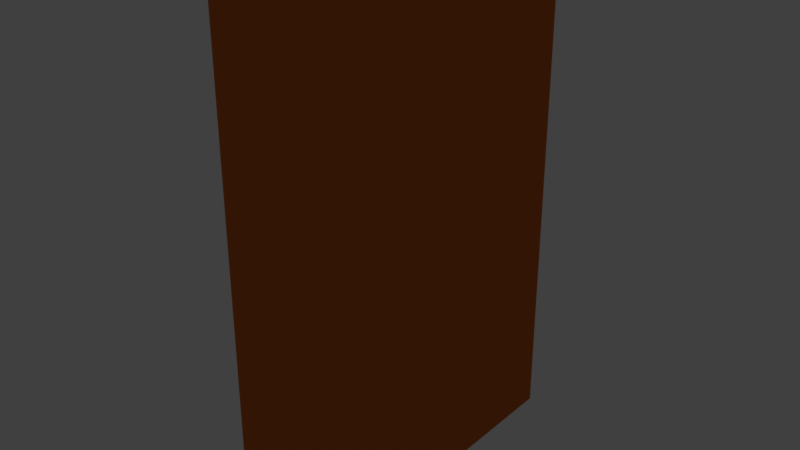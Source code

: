 # Source: bookshelf_01_mockup.blend  (saved by Blender 2.78.0; exported with 4.5.12 LTS)
import bpy
from mathutils import Matrix  # noqa: F401  (used for matrix-valued properties, if any)

bpy.ops.wm.read_factory_settings(use_empty=True)
scene = bpy.context.scene
scene.name = 'Scene'

# ---- collections
col_collection_1 = bpy.data.collections.new('Collection 1'); scene.collection.children.link(col_collection_1)

# ---- materials (node trees are filled in below, after node groups)
mat_bookshelf_01_material = bpy.data.materials.new('bookshelf_01_material')
mat_bookshelf_01_material.alpha_threshold = 0.0
mat_bookshelf_01_material.use_transparent_shadow = False
mat_bookshelf_01_material.diffuse_color = (0.5489, 0.1265, 0.02468, 1.0)
mat_bookshelf_01_material.roughness = 0.5
mat_bookshelf_01_material.specular_intensity = 0.0

# ---- material node trees

# ---- world
world_world = bpy.data.worlds.new('World'); scene.world = world_world
world_world.color = (0.05088, 0.05088, 0.05088)
world_world.use_sun_shadow = False
world_world.sun_shadow_jitter_overblur = 0.0
world_world.cycles.sampling_method = 'MANUAL'

# ---- lights
light_hemi_001 = bpy.data.lights.new('Hemi.001', 'SUN')
light_hemi_001.transmission_factor = 0.0
light_hemi_001.angle = 0.1993
light_hemi_001.energy = 0.5
light_hemi_001.shadow_buffer_clip_start = 0.5
light_hemi_001.shadow_soft_size = 0.1
light_hemi_001.shadow_cascade_max_distance = 1000.0
light_hemi = bpy.data.lights.new('Hemi', 'SUN')
light_hemi.transmission_factor = 0.0
light_hemi.angle = 0.1993
light_hemi.energy = 1.0
light_hemi.shadow_buffer_clip_start = 0.5
light_hemi.shadow_soft_size = 0.1
light_hemi.shadow_cascade_max_distance = 1000.0

# ---- meshes
me_cube = bpy.data.meshes.new('Cube')
me_cube.from_pydata([(-1.629e-07, 0.5, 0.0), (-1.629e-07, 0.5, 1.6), (1.629e-07, -0.5, 0.0), (1.629e-07, -0.5, 1.6), (-0.3, 0.5, 0.0), (-0.3, 0.5, 1.6), (-0.3, -0.5, 0.0), (-0.3, -0.5, 1.6), (5.96e-08, -0.4202, 0.0), (-5.96e-08, 0.4202, 0.0), (-5.96e-08, 0.4202, 1.6), (5.96e-08, -0.4202, 1.6), (-0.3, 0.4202, 0.0), (-0.3, -0.4202, 0.0), (-0.3, -0.4202, 1.6), (-0.3, 0.4202, 1.6), (-1.639e-07, 0.5, 0.8256), (-1.639e-07, 0.5, 1.252), (1.639e-07, -0.5, 1.252), (1.639e-07, -0.5, 0.8256), (-0.3, -0.5, 1.252), (-0.3, -0.5, 0.8256), (-0.3, 0.5, 1.252), (-0.3, 0.5, 0.8256), (-0.3, -0.4202, 1.252), (-0.3, -0.4202, 0.8256), (-0.3, 0.4202, 1.252), (-0.3, 0.4202, 0.8256), (-5.96e-08, 0.4202, 1.252), (-5.96e-08, 0.4202, 0.8256), (5.96e-08, -0.4202, 1.252), (5.96e-08, -0.4202, 0.8256), (-1.639e-07, 0.5, 1.537), (1.639e-07, -0.5, 1.537), (-0.3, -0.5, 1.537), (-0.3, 0.5, 1.537), (-0.3, -0.4202, 1.537), (-0.3, 0.4202, 1.537), (-5.96e-08, 0.4202, 1.537), (5.96e-08, -0.4202, 1.537), (-1.639e-07, 0.5, 0.8967), (-1.639e-07, 0.5, 1.181), (1.639e-07, -0.5, 1.181), (1.639e-07, -0.5, 0.8967), (-0.3, -0.5, 1.181), (-0.3, -0.5, 0.8967), (-0.3, 0.5, 1.181), (-0.3, 0.5, 0.8967), (-0.3, -0.4202, 1.181), (-0.3, -0.4202, 0.8967), (-0.3, 0.4202, 1.181), (-0.3, 0.4202, 0.8967), (-5.96e-08, 0.4202, 1.181), (-5.96e-08, 0.4202, 0.8967), (5.96e-08, -0.4202, 1.181), (5.96e-08, -0.4202, 0.8967), (1.639e-07, -0.5, 0.5411), (1.639e-07, -0.5, 0.47), (-0.3, -0.5, 0.5411), (-0.3, -0.5, 0.47), (-0.3, 0.5, 0.5411), (-0.3, 0.5, 0.47), (-0.3, -0.4202, 0.5411), (-0.3, -0.4202, 0.47), (-0.3, 0.4202, 0.5411), (-0.3, 0.4202, 0.47), (-5.96e-08, 0.4202, 0.5411), (-5.96e-08, 0.4202, 0.47), (5.96e-08, -0.4202, 0.5411), (5.96e-08, -0.4202, 0.47), (-1.639e-07, 0.5, 0.47), (-1.639e-07, 0.5, 0.5411), (1.634e-07, -0.5, 0.07732), (-0.3, -0.5, 0.07732), (-0.3, 0.5, 0.07732), (-0.3, -0.4202, 0.07732), (-0.3, 0.4202, 0.07732), (-5.96e-08, 0.4202, 0.07732), (5.96e-08, -0.4202, 0.07732), (-1.634e-07, 0.5, 0.07732), (-0.05479, -0.4202, 1.537), (-0.05479, -0.4202, 1.252), (-0.05479, 0.4202, 1.537), (-0.05479, 0.4202, 1.252), (-0.05479, -0.4202, 0.8256), (-0.05479, 0.4202, 0.8256), (-0.05479, -0.4202, 1.181), (-0.05479, -0.4202, 0.8967), (-0.05479, 0.4202, 1.181), (-0.05479, 0.4202, 0.8967), (-0.05479, -0.4202, 0.5411), (-0.05479, 0.4202, 0.5411), (-0.05479, -0.4202, 0.47), (-0.05479, 0.4202, 0.47), (-0.05479, -0.4202, 0.07732), (-0.05479, 0.4202, 0.07732)], [], [(39, 11, 3, 33), (33, 3, 7, 34), (37, 15, 5, 35), (9, 12, 4, 0), (15, 10, 1, 5), (7, 3, 11, 14), (14, 11, 10, 15), (2, 6, 13, 8), (8, 13, 12, 9), (35, 5, 1, 32), (34, 7, 14, 36), (36, 14, 15, 37), (32, 1, 10, 38), (66, 29, 31, 68), (52, 28, 30, 54), (71, 16, 29, 66), (41, 17, 28, 52), (62, 25, 84, 90), (48, 24, 26, 50), (58, 21, 25, 62), (44, 20, 24, 48), (60, 23, 16, 71), (46, 22, 17, 41), (64, 27, 23, 60), (50, 26, 22, 46), (56, 19, 21, 58), (42, 18, 20, 44), (68, 31, 19, 56), (54, 30, 18, 42), (28, 38, 39, 30), (17, 32, 38, 28), (25, 27, 85, 84), (20, 34, 36, 24), (22, 35, 32, 17), (26, 37, 35, 22), (18, 33, 34, 20), (30, 39, 33, 18), (31, 55, 43, 19), (55, 54, 42, 43), (19, 43, 45, 21), (43, 42, 44, 45), (27, 51, 47, 23), (51, 50, 46, 47), (23, 47, 40, 16), (47, 46, 41, 40), (21, 45, 49, 25), (45, 44, 48, 49), (25, 49, 51, 27), (75, 63, 92, 94), (16, 40, 53, 29), (40, 41, 52, 53), (29, 53, 55, 31), (53, 52, 54, 55), (78, 69, 57, 72), (69, 68, 56, 57), (72, 57, 59, 73), (57, 56, 58, 59), (76, 65, 61, 74), (65, 64, 60, 61), (74, 61, 70, 79), (61, 60, 71, 70), (73, 59, 63, 75), (59, 58, 62, 63), (76, 75, 94, 95), (63, 62, 64, 65), (79, 70, 67, 77), (70, 71, 66, 67), (77, 67, 69, 78), (67, 66, 68, 69), (9, 77, 78, 8), (0, 79, 77, 9), (13, 75, 76, 12), (6, 73, 75, 13), (4, 74, 79, 0), (12, 76, 74, 4), (2, 72, 73, 6), (8, 78, 72, 2), (38, 10, 11, 39), (90, 84, 85, 91), (81, 80, 82, 83), (87, 86, 88, 89), (94, 92, 93, 95), (65, 76, 95, 93), (36, 37, 82, 80), (26, 24, 81, 83), (49, 48, 86, 87), (27, 64, 91, 85), (24, 36, 80, 81), (50, 51, 89, 88), (51, 49, 87, 89), (48, 50, 88, 86), (37, 26, 83, 82), (63, 65, 93, 92), (64, 62, 90, 91)])
_uv = me_cube.uv_layers.new(name='UVMap')
_uv.uv.foreach_set('vector', [0.3494, 0.4684, 0.3494, 0.4877, 0.3236, 0.4877, 0.3236, 0.4684, 0.8413, 0.4684, 0.8413, 0.4877, 0.7442, 0.4877, 0.7442, 0.4684, 0.02582, 0.4684, 0.02582, 0.4877, 3.857e-08, 0.4877, 3.857e-08, 0.4684, 0.3212, 0.512, 0.2241, 0.512, 0.2241, 0.4877, 0.3212, 0.4877, 0.2241, 0.512, 0.1271, 0.512, 0.1271, 0.4877, 0.2241, 0.4877, 0.2241, 0.7925, 0.1271, 0.7925, 0.1271, 0.7682, 0.2241, 0.7682, 0.2241, 0.7682, 0.1271, 0.7682, 0.1271, 0.512, 0.2241, 0.512, 0.3212, 0.7925, 0.2241, 0.7925, 0.2241, 0.7682, 0.3212, 0.7682, 0.3212, 0.7682, 0.2241, 0.7682, 0.2241, 0.512, 0.3212, 0.512, 0.7442, 0.4684, 0.7442, 0.4877, 0.6472, 0.4877, 0.6472, 0.4684, 0.3236, 0.4684, 0.3236, 0.4877, 0.2978, 0.4877, 0.2978, 0.4684, 0.2978, 0.4684, 0.2978, 0.4877, 0.02582, 0.4877, 0.02582, 0.4684, 0.6472, 0.4684, 0.6472, 0.4877, 0.6213, 0.4877, 0.6213, 0.4684, 0.6213, 0.1649, 0.6213, 0.2516, 0.3494, 0.2516, 0.3494, 0.1649, 0.6213, 0.36, 0.6213, 0.3817, 0.3494, 0.3817, 0.3494, 0.36, 0.6472, 0.1649, 0.6472, 0.2516, 0.6213, 0.2516, 0.6213, 0.1649, 0.6472, 0.36, 0.6472, 0.3817, 0.6213, 0.3817, 0.6213, 0.36, 0.641, 0.8305, 0.641, 0.7438, 0.7203, 0.7438, 0.7203, 0.8305, 0.2978, 0.36, 0.2978, 0.3817, 0.02582, 0.3817, 0.02582, 0.36, 0.3236, 0.1649, 0.3236, 0.2516, 0.2978, 0.2516, 0.2978, 0.1649, 0.3236, 0.36, 0.3236, 0.3817, 0.2978, 0.3817, 0.2978, 0.36, 0.7442, 0.1649, 0.7442, 0.2516, 0.6472, 0.2516, 0.6472, 0.1649, 0.7442, 0.36, 0.7442, 0.3817, 0.6472, 0.3817, 0.6472, 0.36, 0.02582, 0.1649, 0.02582, 0.2516, 3.857e-08, 0.2516, 3.857e-08, 0.1649, 0.02582, 0.36, 0.02582, 0.3817, 5.786e-08, 0.3817, 3.857e-08, 0.36, 0.8413, 0.1649, 0.8413, 0.2516, 0.7442, 0.2516, 0.7442, 0.1649, 0.8413, 0.36, 0.8413, 0.3817, 0.7442, 0.3817, 0.7442, 0.36, 0.3494, 0.1649, 0.3494, 0.2516, 0.3236, 0.2516, 0.3236, 0.1649, 0.3494, 0.36, 0.3494, 0.3817, 0.3236, 0.3817, 0.3236, 0.36, 0.6213, 0.3817, 0.6213, 0.4684, 0.3494, 0.4684, 0.3494, 0.3817, 0.6472, 0.3817, 0.6472, 0.4684, 0.6213, 0.4684, 0.6213, 0.3817, 0.9207, 9.084e-09, 0.9207, 0.2562, 0.8413, 0.2562, 0.8413, 0.0, 0.3236, 0.3817, 0.3236, 0.4684, 0.2978, 0.4684, 0.2978, 0.3817, 0.7442, 0.3817, 0.7442, 0.4684, 0.6472, 0.4684, 0.6472, 0.3817, 0.02582, 0.3817, 0.02582, 0.4684, 3.857e-08, 0.4684, 5.786e-08, 0.3817, 0.8413, 0.3817, 0.8413, 0.4684, 0.7442, 0.4684, 0.7442, 0.3817, 0.3494, 0.3817, 0.3494, 0.4684, 0.3236, 0.4684, 0.3236, 0.3817, 0.3494, 0.2516, 0.3494, 0.2733, 0.3236, 0.2733, 0.3236, 0.2516, 0.3494, 0.2733, 0.3494, 0.36, 0.3236, 0.36, 0.3236, 0.2733, 0.8413, 0.2516, 0.8413, 0.2733, 0.7442, 0.2733, 0.7442, 0.2516, 0.8413, 0.2733, 0.8413, 0.36, 0.7442, 0.36, 0.7442, 0.2733, 0.02582, 0.2516, 0.02582, 0.2733, 3.857e-08, 0.2733, 3.857e-08, 0.2516, 0.02582, 0.2733, 0.02582, 0.36, 3.857e-08, 0.36, 3.857e-08, 0.2733, 0.7442, 0.2516, 0.7442, 0.2733, 0.6472, 0.2733, 0.6472, 0.2516, 0.7442, 0.2733, 0.7442, 0.36, 0.6472, 0.36, 0.6472, 0.2733, 0.3236, 0.2516, 0.3236, 0.2733, 0.2978, 0.2733, 0.2978, 0.2516, 0.3236, 0.2733, 0.3236, 0.36, 0.2978, 0.36, 0.2978, 0.2733, 0.2978, 0.2516, 0.2978, 0.2733, 0.02582, 0.2733, 0.02582, 0.2516, 0.3236, 0.8635, 0.3236, 0.7438, 0.4029, 0.7438, 0.4029, 0.8635, 0.6472, 0.2516, 0.6472, 0.2733, 0.6213, 0.2733, 0.6213, 0.2516, 0.6472, 0.2733, 0.6472, 0.36, 0.6213, 0.36, 0.6213, 0.2733, 0.6213, 0.2516, 0.6213, 0.2733, 0.3494, 0.2733, 0.3494, 0.2516, 0.6213, 0.2733, 0.6213, 0.36, 0.3494, 0.36, 0.3494, 0.2733, 0.3494, 0.02357, 0.3494, 0.1433, 0.3236, 0.1433, 0.3236, 0.02357, 0.3494, 0.1433, 0.3494, 0.1649, 0.3236, 0.1649, 0.3236, 0.1433, 0.8413, 0.02357, 0.8413, 0.1433, 0.7442, 0.1433, 0.7442, 0.02357, 0.8413, 0.1433, 0.8413, 0.1649, 0.7442, 0.1649, 0.7442, 0.1433, 0.02582, 0.02357, 0.02582, 0.1433, 3.857e-08, 0.1433, 1.929e-08, 0.02357, 0.02582, 0.1433, 0.02582, 0.1649, 3.857e-08, 0.1649, 3.857e-08, 0.1433, 0.7442, 0.02357, 0.7442, 0.1433, 0.6472, 0.1433, 0.6472, 0.02357, 0.7442, 0.1433, 0.7442, 0.1649, 0.6472, 0.1649, 0.6472, 0.1433, 0.3236, 0.02357, 0.3236, 0.1433, 0.2978, 0.1433, 0.2978, 0.02357, 0.3236, 0.1433, 0.3236, 0.1649, 0.2978, 0.1649, 0.2978, 0.1433, 0.5997, 0.7438, 0.5997, 0.4877, 0.679, 0.4877, 0.679, 0.7438, 0.2978, 0.1433, 0.2978, 0.1649, 0.02582, 0.1649, 0.02582, 0.1433, 0.6472, 0.02357, 0.6472, 0.1433, 0.6213, 0.1433, 0.6213, 0.02357, 0.6472, 0.1433, 0.6472, 0.1649, 0.6213, 0.1649, 0.6213, 0.1433, 0.6213, 0.02357, 0.6213, 0.1433, 0.3494, 0.1433, 0.3494, 0.02357, 0.6213, 0.1433, 0.6213, 0.1649, 0.3494, 0.1649, 0.3494, 0.1433, 0.6213, 5.956e-10, 0.6213, 0.02357, 0.3494, 0.02357, 0.3494, 6.868e-09, 0.6472, 0.0, 0.6472, 0.02357, 0.6213, 0.02357, 0.6213, 5.956e-10, 0.2978, 1.836e-09, 0.2978, 0.02357, 0.02582, 0.02357, 0.02582, 2.118e-08, 0.3236, 0.0, 0.3236, 0.02357, 0.2978, 0.02357, 0.2978, 1.836e-09, 0.7442, 0.0, 0.7442, 0.02357, 0.6472, 0.02357, 0.6472, 4.542e-09, 0.02582, 2.118e-08, 0.02582, 0.02357, 1.929e-08, 0.02357, 0.0, 2.301e-08, 0.8413, 1.94e-09, 0.8413, 0.02357, 0.7442, 0.02357, 0.7442, 0.0, 0.3494, 6.868e-09, 0.3494, 0.02357, 0.3236, 0.02357, 0.3236, 7.463e-09, 0.6213, 0.4684, 0.6213, 0.4877, 0.3494, 0.4877, 0.3494, 0.4684, 0.5077, 0.7438, 0.4156, 0.7438, 0.4156, 0.4877, 0.5077, 0.4877, 0.5997, 0.7438, 0.5077, 0.7438, 0.5077, 0.4877, 0.5997, 0.4877, 0.3236, 0.4877, 0.4156, 0.4877, 0.4156, 0.7438, 0.3236, 0.7438, 0.0, 0.4877, 0.1271, 0.4877, 0.1271, 0.7438, 0.0, 0.7438, 0.4823, 0.7438, 0.4823, 0.8635, 0.4029, 0.8635, 0.4029, 0.7438, 0.07935, 0.7438, 0.07935, 1.0, 0.0, 1.0, 2.411e-09, 0.7438, 0.8377, 0.7438, 0.8377, 0.4877, 0.9171, 0.4877, 0.9171, 0.7438, 0.4823, 0.8305, 0.4823, 0.7438, 0.5616, 0.7438, 0.5616, 0.8305, 0.7997, 0.7438, 0.7997, 0.8305, 0.7203, 0.8305, 0.7203, 0.7438, 0.8413, 0.3429, 0.8413, 0.2562, 0.9207, 0.2562, 0.9207, 0.3429, 0.641, 0.7438, 0.641, 0.8305, 0.5616, 0.8305, 0.5616, 0.7438, 0.7584, 0.7438, 0.7584, 0.4877, 0.8377, 0.4877, 0.8377, 0.7438, 1.0, 9.084e-09, 1.0, 0.2562, 0.9207, 0.2562, 0.9207, 0.0, 0.879, 0.7438, 0.879, 0.8305, 0.7997, 0.8305, 0.7997, 0.7438, 0.9964, 0.4877, 0.9964, 0.7438, 0.9171, 0.7438, 0.9171, 0.4877, 0.679, 0.7438, 0.679, 0.4877, 0.7584, 0.4877, 0.7584, 0.7438])
me_cube.materials.append(mat_bookshelf_01_material)
me_cube.use_remesh_preserve_volume = False
me_cube.use_remesh_preserve_attributes = False
me_cube.use_mirror_vertex_groups = False
me_cube.update()

# ---- objects
ob_bookshelf_01 = bpy.data.objects.new(' bookshelf_01', me_cube)
ob_bottom_light = bpy.data.objects.new('bottom_light', light_hemi_001)
ob_top_height = bpy.data.objects.new('top_height', light_hemi)

# ---- transforms, parenting, visibility, modifiers, constraints
ob_bookshelf_01.location = (0.0, 0.0, 0.0)
ob_bookshelf_01.lineart.crease_threshold = 0.0
ob_bottom_light.location = (0.0, 0.0, -100.0)
ob_bottom_light.rotation_euler = (0.0, 3.142, 0.0)
ob_bottom_light.hide_viewport = True
ob_bottom_light.hide_select = True
ob_bottom_light.lineart.crease_threshold = 0.0
ob_top_height.location = (0.0, 0.0, 100.0)
ob_top_height.hide_viewport = True
ob_top_height.hide_select = True
ob_top_height.lineart.crease_threshold = 0.0

# ---- collection membership
col_collection_1.objects.link(ob_bookshelf_01)
col_collection_1.objects.link(ob_bottom_light)
col_collection_1.objects.link(ob_top_height)

# ---- scene / render settings (as saved in the file)
scene.frame_start = 1; scene.frame_end = 250; scene.frame_set(1)
scene.render.engine = 'BLENDER_EEVEE_NEXT'
scene.render.resolution_percentage = 50
scene.render.dither_intensity = 0.0
scene.cycles.use_denoising = False
scene.cycles.samples = 128
scene.cycles.sampling_pattern = 'TABULATED_SOBOL'
scene.cycles.light_sampling_threshold = 0.0
scene.cycles.use_adaptive_sampling = False
scene.cycles.use_light_tree = False
scene.cycles.blur_glossy = 0.0
scene.cycles.sample_clamp_indirect = 0.0
scene.view_settings.view_transform = 'Standard'
bpy.context.view_layer.update()

# ---- added for rendering (the .blend has no active camera): camera
cam_auto = bpy.data.cameras.new('AutoCamera')
cam_auto.lens = 50.0
cam_auto.sensor_width = 36.0
cam_auto.clip_end = 1000.0
ob_auto_camera = bpy.data.objects.new('AutoCamera', cam_auto)
scene.collection.objects.link(ob_auto_camera)
ob_auto_camera.location = (1.61764, -2.12117, 2.21411)
ob_auto_camera.rotation_euler = (1.09748, -7.21219e-08, 0.694738)
scene.camera = ob_auto_camera
bpy.context.view_layer.update()
